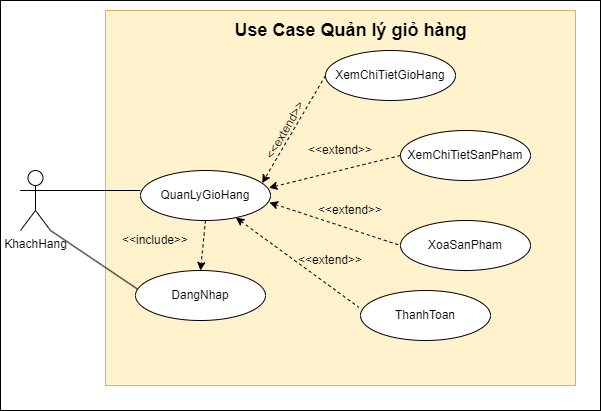

The diagram above was exported from draw.io. Its source (the exported page's mxGraphModel, read from the mxfile embedded in the PNG):
<mxGraphModel dx="885" dy="488" grid="1" gridSize="10" guides="1" tooltips="1" connect="1" arrows="1" fold="1" page="1" pageScale="1" pageWidth="850" pageHeight="1100" math="0" shadow="0">
  <root>
    <mxCell id="0" />
    <mxCell id="1" parent="0" />
    <mxCell id="efbYLfqkHNXE9zQ56-K--1" value="" style="rounded=0;whiteSpace=wrap;html=1;" vertex="1" parent="1">
      <mxGeometry x="140" y="190" width="600" height="410" as="geometry" />
    </mxCell>
    <mxCell id="fGZ957mp3k8hSdm2wdzs-32" value="" style="rounded=0;whiteSpace=wrap;html=1;fillColor=#fff2cc;strokeColor=#d6b656;" parent="1" vertex="1">
      <mxGeometry x="245" y="200" width="470" height="375" as="geometry" />
    </mxCell>
    <mxCell id="fGZ957mp3k8hSdm2wdzs-1" value="KhachHang" style="shape=umlActor;verticalLabelPosition=bottom;verticalAlign=top;html=1;outlineConnect=0;" parent="1" vertex="1">
      <mxGeometry x="160" y="360" width="30" height="60" as="geometry" />
    </mxCell>
    <mxCell id="fGZ957mp3k8hSdm2wdzs-7" value="" style="endArrow=none;html=1;" parent="1" edge="1">
      <mxGeometry width="50" height="50" relative="1" as="geometry">
        <mxPoint x="160" y="380" as="sourcePoint" />
        <mxPoint x="280" y="380" as="targetPoint" />
      </mxGeometry>
    </mxCell>
    <mxCell id="fGZ957mp3k8hSdm2wdzs-8" value="QuanLyGioHang" style="ellipse;whiteSpace=wrap;html=1;" parent="1" vertex="1">
      <mxGeometry x="280" y="360" width="130" height="50" as="geometry" />
    </mxCell>
    <mxCell id="fGZ957mp3k8hSdm2wdzs-9" value="ThanhToan" style="ellipse;whiteSpace=wrap;html=1;" parent="1" vertex="1">
      <mxGeometry x="500" y="480" width="130" height="50" as="geometry" />
    </mxCell>
    <mxCell id="fGZ957mp3k8hSdm2wdzs-10" value="XoaSanPham" style="ellipse;whiteSpace=wrap;html=1;" parent="1" vertex="1">
      <mxGeometry x="540" y="410" width="130" height="50" as="geometry" />
    </mxCell>
    <mxCell id="fGZ957mp3k8hSdm2wdzs-11" value="XemChiTietSanPham" style="ellipse;whiteSpace=wrap;html=1;" parent="1" vertex="1">
      <mxGeometry x="540" y="320" width="130" height="50" as="geometry" />
    </mxCell>
    <mxCell id="fGZ957mp3k8hSdm2wdzs-13" value="" style="endArrow=none;html=1;dashed=1;entryX=0;entryY=0.5;entryDx=0;entryDy=0;exitX=0.992;exitY=0.641;exitDx=0;exitDy=0;exitPerimeter=0;startArrow=classic;startFill=1;endFill=0;" parent="1" source="fGZ957mp3k8hSdm2wdzs-8" target="fGZ957mp3k8hSdm2wdzs-10" edge="1">
      <mxGeometry width="50" height="50" relative="1" as="geometry">
        <mxPoint x="500" y="460" as="sourcePoint" />
        <mxPoint x="410" y="390" as="targetPoint" />
      </mxGeometry>
    </mxCell>
    <mxCell id="fGZ957mp3k8hSdm2wdzs-14" value="" style="endArrow=none;html=1;entryX=-0.012;entryY=0.337;entryDx=0;entryDy=0;dashed=1;entryPerimeter=0;startArrow=classic;startFill=1;endFill=0;" parent="1" source="fGZ957mp3k8hSdm2wdzs-8" target="fGZ957mp3k8hSdm2wdzs-9" edge="1">
      <mxGeometry width="50" height="50" relative="1" as="geometry">
        <mxPoint x="470" y="520" as="sourcePoint" />
        <mxPoint x="420" y="395" as="targetPoint" />
      </mxGeometry>
    </mxCell>
    <mxCell id="fGZ957mp3k8hSdm2wdzs-15" value="" style="endArrow=none;html=1;dashed=1;exitX=0.988;exitY=0.346;exitDx=0;exitDy=0;exitPerimeter=0;entryX=0;entryY=0.5;entryDx=0;entryDy=0;startArrow=classic;startFill=1;endFill=0;" parent="1" source="fGZ957mp3k8hSdm2wdzs-8" target="fGZ957mp3k8hSdm2wdzs-11" edge="1">
      <mxGeometry width="50" height="50" relative="1" as="geometry">
        <mxPoint x="720" y="385.7843137254903" as="sourcePoint" />
        <mxPoint x="720" y="404.2156862745097" as="targetPoint" />
      </mxGeometry>
    </mxCell>
    <mxCell id="fGZ957mp3k8hSdm2wdzs-23" value="&amp;lt;&amp;lt;extend&amp;gt;&amp;gt;&lt;span style=&quot;color: rgba(0 , 0 , 0 , 0) ; font-family: monospace ; font-size: 0px&quot;&gt;%3CmxGraphModel%3E%3Croot%3E%3CmxCell%20id%3D%220%22%2F%3E%3CmxCell%20id%3D%221%22%20parent%3D%220%22%2F%3E%3CmxCell%20id%3D%222%22%20value%3D%22%22%20style%3D%22endArrow%3Dclassic%3Bhtml%3D1%3BexitX%3D0%3BexitY%3D0.5%3BexitDx%3D0%3BexitDy%3D0%3BentryX%3D1%3BentryY%3D0.5%3BentryDx%3D0%3BentryDy%3D0%3Bdashed%3D1%3B%22%20edge%3D%221%22%20parent%3D%221%22%3E%3CmxGeometry%20width%3D%2250%22%20height%3D%2250%22%20relative%3D%221%22%20as%3D%22geometry%22%3E%3CmxPoint%20x%3D%22500%22%20y%3D%22455%22%20as%3D%22sourcePoint%22%2F%3E%3CmxPoint%20x%3D%22410%22%20y%3D%22385%22%20as%3D%22targetPoint%22%2F%3E%3C%2FmxGeometry%3E%3C%2FmxCell%3E%3C%2Froot%3E%3C%2FmxGraphModel%3E&lt;/span&gt;" style="text;html=1;strokeColor=none;fillColor=none;align=center;verticalAlign=middle;whiteSpace=wrap;rounded=0;rotation=-60;" parent="1" vertex="1">
      <mxGeometry x="405" y="310" width="40" height="20" as="geometry" />
    </mxCell>
    <mxCell id="fGZ957mp3k8hSdm2wdzs-25" value="XemChiTietGioHang" style="ellipse;whiteSpace=wrap;html=1;" parent="1" vertex="1">
      <mxGeometry x="465" y="240" width="130" height="50" as="geometry" />
    </mxCell>
    <mxCell id="fGZ957mp3k8hSdm2wdzs-26" value="" style="endArrow=classic;html=1;exitX=0;exitY=0.5;exitDx=0;exitDy=0;entryX=0.936;entryY=0.251;entryDx=0;entryDy=0;dashed=1;entryPerimeter=0;" parent="1" source="fGZ957mp3k8hSdm2wdzs-25" target="fGZ957mp3k8hSdm2wdzs-8" edge="1">
      <mxGeometry width="50" height="50" relative="1" as="geometry">
        <mxPoint x="510.0000000000007" y="300" as="sourcePoint" />
        <mxPoint x="349.99999999999955" y="360" as="targetPoint" />
      </mxGeometry>
    </mxCell>
    <mxCell id="X6PumL1d4TWRzIpecFyd-1" value="DangNhap" style="ellipse;whiteSpace=wrap;html=1;" parent="1" vertex="1">
      <mxGeometry x="275" y="460" width="130" height="50" as="geometry" />
    </mxCell>
    <mxCell id="X6PumL1d4TWRzIpecFyd-2" value="" style="endArrow=classic;html=1;dashed=1;exitX=0.5;exitY=1;exitDx=0;exitDy=0;entryX=0.5;entryY=0;entryDx=0;entryDy=0;" parent="1" source="fGZ957mp3k8hSdm2wdzs-8" target="X6PumL1d4TWRzIpecFyd-1" edge="1">
      <mxGeometry width="50" height="50" relative="1" as="geometry">
        <mxPoint x="418.44000000000005" y="387.29999999999995" as="sourcePoint" />
        <mxPoint x="400" y="540" as="targetPoint" />
      </mxGeometry>
    </mxCell>
    <mxCell id="X6PumL1d4TWRzIpecFyd-3" value="" style="endArrow=none;html=1;entryX=0.012;entryY=0.366;entryDx=0;entryDy=0;entryPerimeter=0;exitX=1;exitY=1;exitDx=0;exitDy=0;exitPerimeter=0;" parent="1" target="X6PumL1d4TWRzIpecFyd-1" edge="1" source="fGZ957mp3k8hSdm2wdzs-1">
      <mxGeometry width="50" height="50" relative="1" as="geometry">
        <mxPoint x="160" y="390" as="sourcePoint" />
        <mxPoint x="290" y="390" as="targetPoint" />
      </mxGeometry>
    </mxCell>
    <mxCell id="X6PumL1d4TWRzIpecFyd-4" value="&amp;lt;&amp;lt;include&amp;gt;&amp;gt;&lt;span style=&quot;color: rgba(0 , 0 , 0 , 0) ; font-family: monospace ; font-size: 0px&quot;&gt;%3CmxGraphModel%3E%3Croot%3E%3CmxCell%20id%3D%220%22%2F%3E%3CmxCell%20id%3D%221%22%20parent%3D%220%22%2F%3E%3CmxCell%20id%3D%222%22%20value%3D%22%22%20style%3D%22endArrow%3Dclassic%3Bhtml%3D1%3BexitX%3D0%3BexitY%3D0.5%3BexitDx%3D0%3BexitDy%3D0%3BentryX%3D1%3BentryY%3D0.5%3BentryDx%3D0%3BentryDy%3D0%3Bdashed%3D1%3B%22%20edge%3D%221%22%20parent%3D%221%22%3E%3CmxGeometry%20width%3D%2250%22%20height%3D%2250%22%20relative%3D%221%22%20as%3D%22geometry%22%3E%3CmxPoint%20x%3D%22500%22%20y%3D%22455%22%20as%3D%22sourcePoint%22%2F%3E%3CmxPoint%20x%3D%22410%22%20y%3D%22385%22%20as%3D%22targetPoint%22%2F%3E%3C%2FmxGeometry%3E%3C%2FmxCell%3E%3C%2Froot%3E%3C%2FmxGraphModel%3E&lt;/span&gt;" style="text;html=1;strokeColor=none;fillColor=none;align=center;verticalAlign=middle;whiteSpace=wrap;rounded=0;rotation=0;" parent="1" vertex="1">
      <mxGeometry x="275" y="420" width="40" height="20" as="geometry" />
    </mxCell>
    <mxCell id="C-TSYnm_BPaaGdEjTCfC-1" value="&amp;lt;&amp;lt;extend&amp;gt;&amp;gt;&lt;span style=&quot;color: rgba(0 , 0 , 0 , 0) ; font-family: monospace ; font-size: 0px&quot;&gt;%3CmxGraphModel%3E%3Croot%3E%3CmxCell%20id%3D%220%22%2F%3E%3CmxCell%20id%3D%221%22%20parent%3D%220%22%2F%3E%3CmxCell%20id%3D%222%22%20value%3D%22%22%20style%3D%22endArrow%3Dclassic%3Bhtml%3D1%3BexitX%3D0%3BexitY%3D0.5%3BexitDx%3D0%3BexitDy%3D0%3BentryX%3D1%3BentryY%3D0.5%3BentryDx%3D0%3BentryDy%3D0%3Bdashed%3D1%3B%22%20edge%3D%221%22%20parent%3D%221%22%3E%3CmxGeometry%20width%3D%2250%22%20height%3D%2250%22%20relative%3D%221%22%20as%3D%22geometry%22%3E%3CmxPoint%20x%3D%22500%22%20y%3D%22455%22%20as%3D%22sourcePoint%22%2F%3E%3CmxPoint%20x%3D%22410%22%20y%3D%22385%22%20as%3D%22targetPoint%22%2F%3E%3C%2FmxGeometry%3E%3C%2FmxCell%3E%3C%2Froot%3E%3C%2FmxGraphModel%3E&lt;/span&gt;" style="text;html=1;strokeColor=none;fillColor=none;align=center;verticalAlign=middle;whiteSpace=wrap;rounded=0;rotation=0;" parent="1" vertex="1">
      <mxGeometry x="460" y="330" width="40" height="20" as="geometry" />
    </mxCell>
    <mxCell id="C-TSYnm_BPaaGdEjTCfC-2" value="&amp;lt;&amp;lt;extend&amp;gt;&amp;gt;&lt;span style=&quot;color: rgba(0 , 0 , 0 , 0) ; font-family: monospace ; font-size: 0px&quot;&gt;%3CmxGraphModel%3E%3Croot%3E%3CmxCell%20id%3D%220%22%2F%3E%3CmxCell%20id%3D%221%22%20parent%3D%220%22%2F%3E%3CmxCell%20id%3D%222%22%20value%3D%22%22%20style%3D%22endArrow%3Dclassic%3Bhtml%3D1%3BexitX%3D0%3BexitY%3D0.5%3BexitDx%3D0%3BexitDy%3D0%3BentryX%3D1%3BentryY%3D0.5%3BentryDx%3D0%3BentryDy%3D0%3Bdashed%3D1%3B%22%20edge%3D%221%22%20parent%3D%221%22%3E%3CmxGeometry%20width%3D%2250%22%20height%3D%2250%22%20relative%3D%221%22%20as%3D%22geometry%22%3E%3CmxPoint%20x%3D%22500%22%20y%3D%22455%22%20as%3D%22sourcePoint%22%2F%3E%3CmxPoint%20x%3D%22410%22%20y%3D%22385%22%20as%3D%22targetPoint%22%2F%3E%3C%2FmxGeometry%3E%3C%2FmxCell%3E%3C%2Froot%3E%3C%2FmxGraphModel%3E&lt;/span&gt;" style="text;html=1;strokeColor=none;fillColor=none;align=center;verticalAlign=middle;whiteSpace=wrap;rounded=0;rotation=0;" parent="1" vertex="1">
      <mxGeometry x="470" y="390" width="40" height="20" as="geometry" />
    </mxCell>
    <mxCell id="C-TSYnm_BPaaGdEjTCfC-3" value="&amp;lt;&amp;lt;extend&amp;gt;&amp;gt;&lt;span style=&quot;color: rgba(0 , 0 , 0 , 0) ; font-family: monospace ; font-size: 0px&quot;&gt;%3CmxGraphModel%3E%3Croot%3E%3CmxCell%20id%3D%220%22%2F%3E%3CmxCell%20id%3D%221%22%20parent%3D%220%22%2F%3E%3CmxCell%20id%3D%222%22%20value%3D%22%22%20style%3D%22endArrow%3Dclassic%3Bhtml%3D1%3BexitX%3D0%3BexitY%3D0.5%3BexitDx%3D0%3BexitDy%3D0%3BentryX%3D1%3BentryY%3D0.5%3BentryDx%3D0%3BentryDy%3D0%3Bdashed%3D1%3B%22%20edge%3D%221%22%20parent%3D%221%22%3E%3CmxGeometry%20width%3D%2250%22%20height%3D%2250%22%20relative%3D%221%22%20as%3D%22geometry%22%3E%3CmxPoint%20x%3D%22500%22%20y%3D%22455%22%20as%3D%22sourcePoint%22%2F%3E%3CmxPoint%20x%3D%22410%22%20y%3D%22385%22%20as%3D%22targetPoint%22%2F%3E%3C%2FmxGeometry%3E%3C%2FmxCell%3E%3C%2Froot%3E%3C%2FmxGraphModel%3E&lt;/span&gt;" style="text;html=1;strokeColor=none;fillColor=none;align=center;verticalAlign=middle;whiteSpace=wrap;rounded=0;rotation=0;" parent="1" vertex="1">
      <mxGeometry x="450" y="440" width="40" height="20" as="geometry" />
    </mxCell>
    <mxCell id="efbYLfqkHNXE9zQ56-K--2" value="&lt;b&gt;&lt;font style=&quot;font-size: 18px;&quot;&gt;Use Case Quản lý giỏ hàng&lt;/font&gt;&lt;/b&gt;" style="text;html=1;align=center;verticalAlign=middle;resizable=0;points=[];autosize=1;strokeColor=none;fillColor=none;" vertex="1" parent="1">
      <mxGeometry x="360" y="200" width="260" height="40" as="geometry" />
    </mxCell>
  </root>
</mxGraphModel>